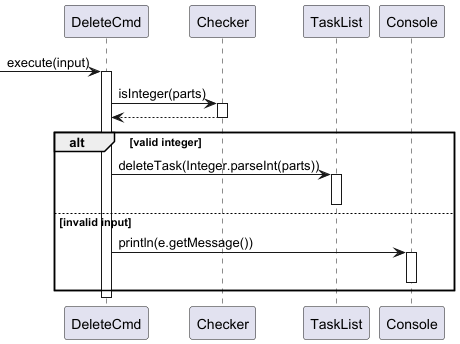

The diagram above was rendered by PlantUML. Its source (embedded in the PNG):
@startuml
'https://plantuml.com/sequence-diagram

-> DeleteCmd : execute(input)
activate DeleteCmd

DeleteCmd -> Checker : isInteger(parts)
activate Checker
Checker --> DeleteCmd
deactivate Checker

alt valid integer
    DeleteCmd -> TaskList : deleteTask(Integer.parseInt(parts))
    activate TaskList
    deactivate TaskList
else invalid input
    DeleteCmd -> Console : println(e.getMessage())
    activate Console
    deactivate Console
end
deactivate DeleteCmd
@enduml